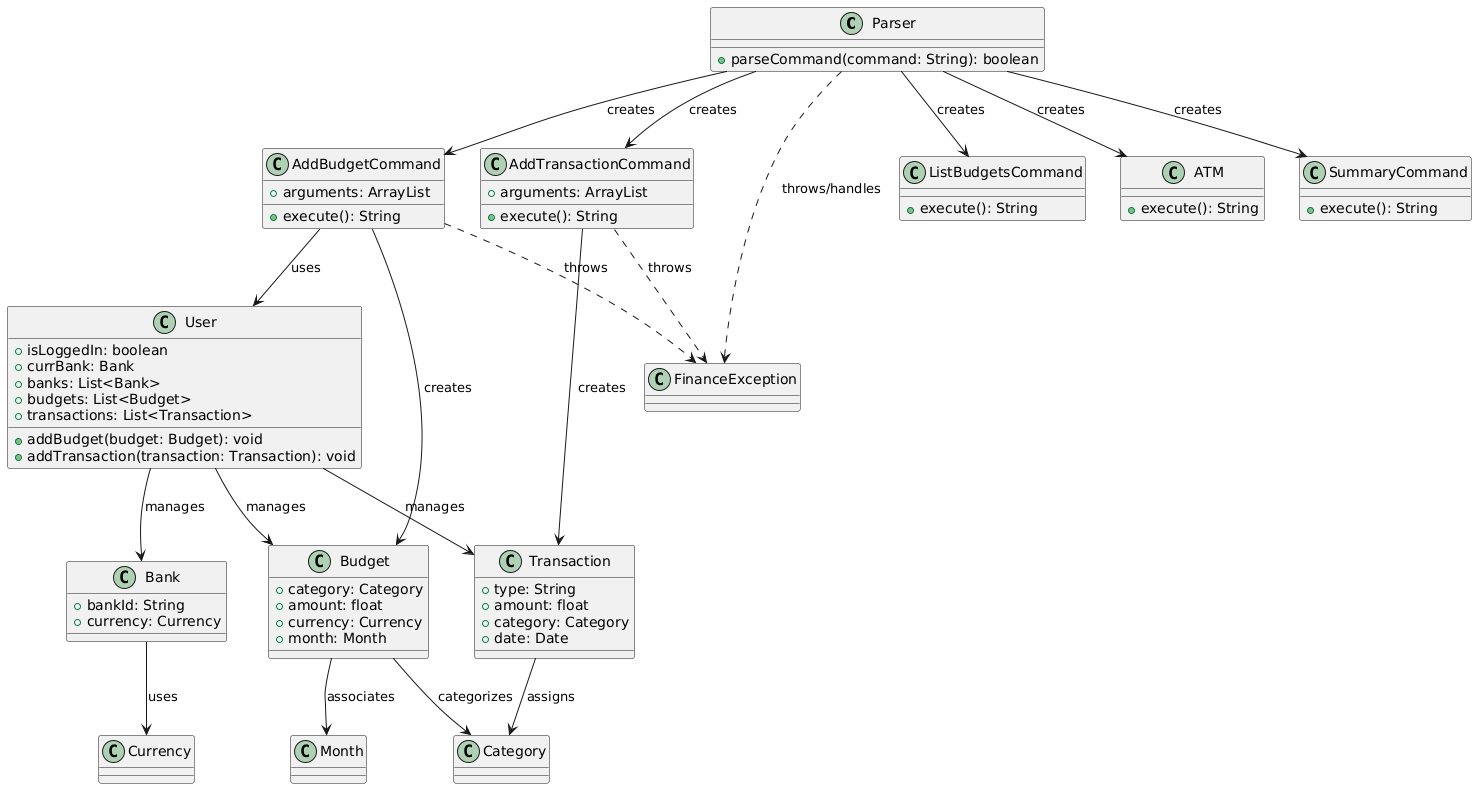

The diagram above was rendered by PlantUML. Its source (embedded in the PNG):
@startuml
class Parser {
    +parseCommand(command: String): boolean
}
class User {
    +isLoggedIn: boolean
    +currBank: Bank
    +banks: List<Bank>
    +addBudget(budget: Budget): void
    +addTransaction(transaction: Transaction): void
    +budgets: List<Budget>
    +transactions: List<Transaction>
}
class Bank {
    +bankId: String
    +currency: Currency
}
class Budget {
    +category: Category
    +amount: float
    +currency: Currency
    +month: Month
}
class Transaction {
    +type: String
    +amount: float
    +category: Category
    +date: Date
}
class AddBudgetCommand {
    +arguments: ArrayList
    +execute(): String
}
class AddTransactionCommand {
    +arguments: ArrayList
    +execute(): String
}
class ListBudgetsCommand {
    +execute(): String
}
class ATM {
    +execute(): String
}
class SummaryCommand {
    +execute(): String
}
class FinanceException

Parser --> AddBudgetCommand : creates
Parser --> AddTransactionCommand : creates
Parser --> ListBudgetsCommand : creates
Parser --> ATM : creates
Parser --> SummaryCommand : creates
AddBudgetCommand --> User : uses
AddBudgetCommand --> Budget : creates
AddTransactionCommand --> Transaction : creates
User --> Bank : manages
User --> Budget : manages
User --> Transaction : manages
Bank --> Currency : uses
Budget --> Category : categorizes
Budget --> Month : associates
Transaction --> Category : assigns
Parser ..> FinanceException : throws/handles
AddBudgetCommand ..> FinanceException : throws
AddTransactionCommand ..> FinanceException : throws
@enduml